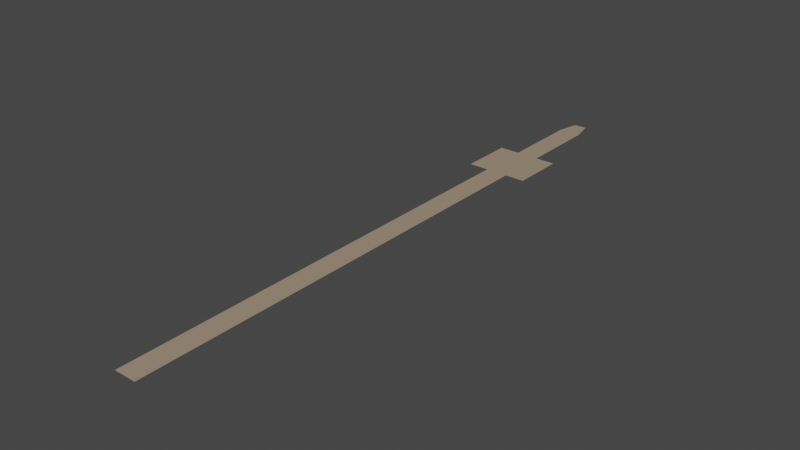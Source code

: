 # Source: Pointer.blend  (saved by Blender 2.92.15; exported with 4.5.12 LTS)
import bpy
from mathutils import Matrix  # noqa: F401  (used for matrix-valued properties, if any)

bpy.ops.wm.read_factory_settings(use_empty=True)
scene = bpy.context.scene
scene.name = 'Scene'

# ---- collections
col_collection = bpy.data.collections.new('Collection'); scene.collection.children.link(col_collection)

# ---- materials (node trees are filled in below, after node groups)
mat_material_001 = bpy.data.materials.new('Material.001')
mat_material_001.use_transparent_shadow = False

# ---- material node trees
mat_material_001.use_nodes = True; mat_material_001.node_tree.nodes.clear()
_N = mat_material_001.node_tree.nodes; _L = mat_material_001.node_tree.links
n0 = _N.new('ShaderNodeBsdfPrincipled'); n0.name = 'Principled BSDF'; n0.location = (10, 300)
n0.distribution = 'GGX'
n0.subsurface_method = 'BURLEY'
n0.inputs[0].default_value = (0.3763, 0.2822, 0.1968, 1.0)
n0.inputs[3].default_value = 1.45
n0.inputs[27].default_value = (0.0, 0.0, 0.0, 1.0)
n0.inputs[28].default_value = 1.0
n1 = _N.new('ShaderNodeOutputMaterial'); n1.name = 'Material Output'; n1.location = (300, 300)
_L.new(n0.outputs[0], n1.inputs[0])
n1.is_active_output = True

# ---- world
world_world = bpy.data.worlds.new('World'); scene.world = world_world
world_world.use_nodes = True; world_world.node_tree.nodes.clear()
_N = world_world.node_tree.nodes; _L = world_world.node_tree.links
n0 = _N.new('ShaderNodeOutputWorld'); n0.name = 'World Output'; n0.location = (300, 300)
n1 = _N.new('ShaderNodeBackground'); n1.name = 'Background'; n1.location = (10, 300)
n1.inputs[0].default_value = (0.05088, 0.05088, 0.05088, 1.0)
_L.new(n1.outputs[0], n0.inputs[0])
n0.is_active_output = True
world_world.color = (0.05088, 0.05088, 0.05088)
world_world.use_sun_shadow = False
world_world.sun_shadow_jitter_overblur = 0.0

# ---- meshes
me_plane = bpy.data.meshes.new('Plane')
me_plane.from_pydata([(-0.08248, -1.866, 0.0), (0.08248, -1.866, 0.0), (-0.04728, 2.639, 0.0), (0.04728, 2.639, 0.0), (-0.08248, 1.484, 0.0), (0.08248, 1.484, 0.0), (0.08248, 1.882, 0.0), (-0.08248, 1.882, 0.0), (0.08248, 2.478, 0.0), (-0.08248, 2.478, 0.0), (0.2305, 1.484, 0.0), (0.2305, 1.882, 0.0), (-0.2336, 1.484, 0.0), (-0.2336, 1.882, 0.0)], [], [(9, 8, 3, 2), (0, 1, 5, 4), (4, 5, 6, 7), (7, 6, 8, 9), (6, 5, 10, 11), (4, 7, 13, 12)])
_uv = me_plane.uv_layers.new(name='UVMap')
_uv.uv.foreach_set('vector', [0.0, 0.9643, 1.0, 0.9643, 1.0, 1.0, 0.0, 1.0, 0.0, 0.0, 1.0, 0.0, 1.0, 0.7437, 0.0, 0.7437, 0.0, 0.7437, 1.0, 0.7437, 1.0, 0.8319, 0.0, 0.8319, 0.0, 0.8319, 1.0, 0.8319, 1.0, 0.9643, 0.0, 0.9643, 1.0, 0.8319, 1.0, 0.7437, 1.0, 0.7437, 1.0, 0.8319, 0.0, 0.7437, 0.0, 0.8319, 0.0, 0.8319, 0.0, 0.7437])
me_plane.materials.append(mat_material_001)
me_plane.use_remesh_fix_poles = True
me_plane.use_remesh_preserve_attributes = False
me_plane.use_mirror_vertex_groups = False
me_plane.update()

# ---- objects
ob_plane = bpy.data.objects.new('Plane', me_plane)

# ---- transforms, parenting, visibility, modifiers, constraints
ob_plane.location = (0.0, 0.0, 0.0)
ob_plane.lineart.crease_threshold = 0.0

# ---- collection membership
col_collection.objects.link(ob_plane)

# ---- scene / render settings (as saved in the file)
scene.frame_start = 1; scene.frame_end = 250; scene.frame_set(1)
scene.render.engine = 'BLENDER_EEVEE_NEXT'
scene.cycles.use_denoising = False
scene.cycles.samples = 128
scene.cycles.sampling_pattern = 'TABULATED_SOBOL'
scene.cycles.use_adaptive_sampling = False
scene.cycles.use_light_tree = False
scene.view_settings.view_transform = 'Filmic'
bpy.context.view_layer.update()

# ---- added for rendering (the .blend has no active camera and no usable light): camera, sun
cam_auto = bpy.data.cameras.new('AutoCamera')
cam_auto.lens = 50.0
cam_auto.sensor_width = 36.0
cam_auto.clip_end = 1000.0
ob_auto_camera = bpy.data.objects.new('AutoCamera', cam_auto)
scene.collection.objects.link(ob_auto_camera)
ob_auto_camera.location = (4.18842, -4.64165, 3.35195)
ob_auto_camera.rotation_euler = (1.09748, -7.21219e-08, 0.694738)
scene.camera = ob_auto_camera
light_auto_sun = bpy.data.lights.new('AutoSun', 'SUN')
light_auto_sun.energy = 3.0
light_auto_sun.angle = 0.0523599
ob_auto_sun = bpy.data.objects.new('AutoSun', light_auto_sun)
scene.collection.objects.link(ob_auto_sun)
ob_auto_sun.rotation_euler = (0.872665, 0.174533, 0.523599)
bpy.context.view_layer.update()
